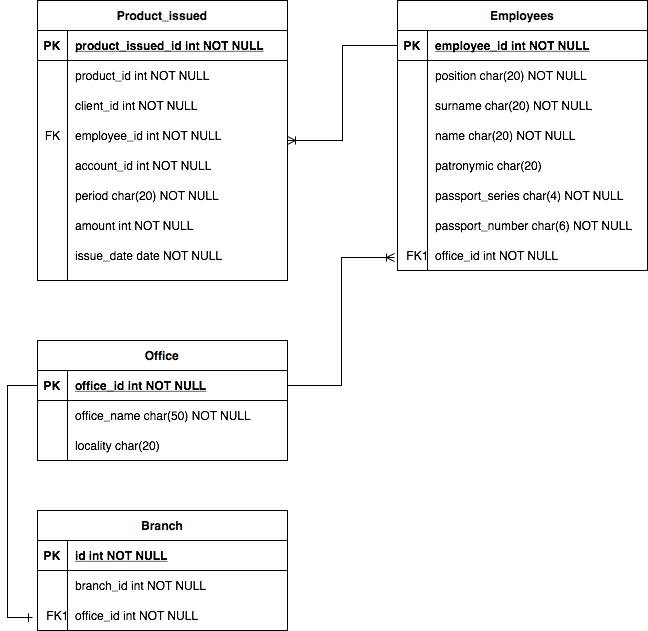

The diagram above was exported from draw.io. Its source (the exported page's mxGraphModel, read from the mxfile embedded in the PNG):
<mxGraphModel dx="946" dy="662" grid="1" gridSize="10" guides="1" tooltips="1" connect="1" arrows="1" fold="1" page="1" pageScale="1" pageWidth="827" pageHeight="1169" math="0" shadow="0">
  <root>
    <mxCell id="ZzgTDzqTHLlvL7urz3IK-0" />
    <mxCell id="ZzgTDzqTHLlvL7urz3IK-1" parent="ZzgTDzqTHLlvL7urz3IK-0" />
    <mxCell id="MpdYkL4OdbHH0NnG_w3R-0" value="Product_issued" style="shape=table;startSize=30;container=1;collapsible=1;childLayout=tableLayout;fixedRows=1;rowLines=0;fontStyle=1;align=center;resizeLast=1;" parent="ZzgTDzqTHLlvL7urz3IK-1" vertex="1">
      <mxGeometry x="70" y="80" width="250" height="280" as="geometry" />
    </mxCell>
    <mxCell id="MpdYkL4OdbHH0NnG_w3R-1" value="" style="shape=partialRectangle;collapsible=0;dropTarget=0;pointerEvents=0;fillColor=none;points=[[0,0.5],[1,0.5]];portConstraint=eastwest;top=0;left=0;right=0;bottom=1;" parent="MpdYkL4OdbHH0NnG_w3R-0" vertex="1">
      <mxGeometry y="30" width="250" height="30" as="geometry" />
    </mxCell>
    <mxCell id="MpdYkL4OdbHH0NnG_w3R-2" value="PK" style="shape=partialRectangle;overflow=hidden;connectable=0;fillColor=none;top=0;left=0;bottom=0;right=0;fontStyle=1;" parent="MpdYkL4OdbHH0NnG_w3R-1" vertex="1">
      <mxGeometry width="30" height="30" as="geometry">
        <mxRectangle width="30" height="30" as="alternateBounds" />
      </mxGeometry>
    </mxCell>
    <mxCell id="MpdYkL4OdbHH0NnG_w3R-3" value="product_issued_id int NOT NULL " style="shape=partialRectangle;overflow=hidden;connectable=0;fillColor=none;top=0;left=0;bottom=0;right=0;align=left;spacingLeft=6;fontStyle=5;" parent="MpdYkL4OdbHH0NnG_w3R-1" vertex="1">
      <mxGeometry x="30" width="220" height="30" as="geometry">
        <mxRectangle width="220" height="30" as="alternateBounds" />
      </mxGeometry>
    </mxCell>
    <mxCell id="MpdYkL4OdbHH0NnG_w3R-4" value="" style="shape=partialRectangle;collapsible=0;dropTarget=0;pointerEvents=0;fillColor=none;points=[[0,0.5],[1,0.5]];portConstraint=eastwest;top=0;left=0;right=0;bottom=0;" parent="MpdYkL4OdbHH0NnG_w3R-0" vertex="1">
      <mxGeometry y="60" width="250" height="30" as="geometry" />
    </mxCell>
    <mxCell id="MpdYkL4OdbHH0NnG_w3R-5" value="" style="shape=partialRectangle;overflow=hidden;connectable=0;fillColor=none;top=0;left=0;bottom=0;right=0;" parent="MpdYkL4OdbHH0NnG_w3R-4" vertex="1">
      <mxGeometry width="30" height="30" as="geometry">
        <mxRectangle width="30" height="30" as="alternateBounds" />
      </mxGeometry>
    </mxCell>
    <mxCell id="MpdYkL4OdbHH0NnG_w3R-6" value="" style="shape=partialRectangle;overflow=hidden;connectable=0;fillColor=none;top=0;left=0;bottom=0;right=0;align=left;spacingLeft=6;" parent="MpdYkL4OdbHH0NnG_w3R-4" vertex="1">
      <mxGeometry x="30" width="220" height="30" as="geometry">
        <mxRectangle width="220" height="30" as="alternateBounds" />
      </mxGeometry>
    </mxCell>
    <mxCell id="MpdYkL4OdbHH0NnG_w3R-7" value="" style="shape=partialRectangle;collapsible=0;dropTarget=0;pointerEvents=0;fillColor=none;points=[[0,0.5],[1,0.5]];portConstraint=eastwest;top=0;left=0;right=0;bottom=0;" parent="MpdYkL4OdbHH0NnG_w3R-0" vertex="1">
      <mxGeometry y="90" width="250" height="30" as="geometry" />
    </mxCell>
    <mxCell id="MpdYkL4OdbHH0NnG_w3R-8" value="" style="shape=partialRectangle;overflow=hidden;connectable=0;fillColor=none;top=0;left=0;bottom=0;right=0;" parent="MpdYkL4OdbHH0NnG_w3R-7" vertex="1">
      <mxGeometry width="30" height="30" as="geometry">
        <mxRectangle width="30" height="30" as="alternateBounds" />
      </mxGeometry>
    </mxCell>
    <mxCell id="MpdYkL4OdbHH0NnG_w3R-9" value="" style="shape=partialRectangle;overflow=hidden;connectable=0;fillColor=none;top=0;left=0;bottom=0;right=0;align=left;spacingLeft=6;" parent="MpdYkL4OdbHH0NnG_w3R-7" vertex="1">
      <mxGeometry x="30" width="220" height="30" as="geometry">
        <mxRectangle width="220" height="30" as="alternateBounds" />
      </mxGeometry>
    </mxCell>
    <mxCell id="MpdYkL4OdbHH0NnG_w3R-10" value="product_id int NOT NULL" style="shape=partialRectangle;overflow=hidden;connectable=0;fillColor=none;top=0;left=0;bottom=0;right=0;align=left;spacingLeft=6;" parent="ZzgTDzqTHLlvL7urz3IK-1" vertex="1">
      <mxGeometry x="100" y="140" width="220" height="30" as="geometry" />
    </mxCell>
    <mxCell id="MpdYkL4OdbHH0NnG_w3R-11" value="client_id int NOT NULL" style="shape=partialRectangle;overflow=hidden;connectable=0;fillColor=none;top=0;left=0;bottom=0;right=0;align=left;spacingLeft=6;" parent="ZzgTDzqTHLlvL7urz3IK-1" vertex="1">
      <mxGeometry x="100" y="170" width="220" height="30" as="geometry" />
    </mxCell>
    <mxCell id="MpdYkL4OdbHH0NnG_w3R-12" value="employee_id int NOT NULL" style="shape=partialRectangle;overflow=hidden;connectable=0;fillColor=none;top=0;left=0;bottom=0;right=0;align=left;spacingLeft=6;" parent="ZzgTDzqTHLlvL7urz3IK-1" vertex="1">
      <mxGeometry x="100" y="200" width="220" height="30" as="geometry" />
    </mxCell>
    <mxCell id="MpdYkL4OdbHH0NnG_w3R-13" value="account_id int NOT NULL" style="shape=partialRectangle;overflow=hidden;connectable=0;fillColor=none;top=0;left=0;bottom=0;right=0;align=left;spacingLeft=6;" parent="ZzgTDzqTHLlvL7urz3IK-1" vertex="1">
      <mxGeometry x="100" y="230" width="220" height="30" as="geometry" />
    </mxCell>
    <mxCell id="MpdYkL4OdbHH0NnG_w3R-14" value="period char(20) NOT NULL" style="shape=partialRectangle;overflow=hidden;connectable=0;fillColor=none;top=0;left=0;bottom=0;right=0;align=left;spacingLeft=6;" parent="ZzgTDzqTHLlvL7urz3IK-1" vertex="1">
      <mxGeometry x="100" y="260" width="220" height="30" as="geometry">
        <mxRectangle width="220" height="30" as="alternateBounds" />
      </mxGeometry>
    </mxCell>
    <mxCell id="MpdYkL4OdbHH0NnG_w3R-15" value="amount int NOT NULL" style="shape=partialRectangle;overflow=hidden;connectable=0;fillColor=none;top=0;left=0;bottom=0;right=0;align=left;spacingLeft=6;" parent="ZzgTDzqTHLlvL7urz3IK-1" vertex="1">
      <mxGeometry x="100" y="290" width="220" height="30" as="geometry" />
    </mxCell>
    <mxCell id="MpdYkL4OdbHH0NnG_w3R-16" value="issue_date date NOT NULL" style="shape=partialRectangle;overflow=hidden;connectable=0;fillColor=none;top=0;left=0;bottom=0;right=0;align=left;spacingLeft=6;" parent="ZzgTDzqTHLlvL7urz3IK-1" vertex="1">
      <mxGeometry x="100" y="320" width="220" height="30" as="geometry" />
    </mxCell>
    <mxCell id="MpdYkL4OdbHH0NnG_w3R-17" value="FK" style="text;html=1;align=center;verticalAlign=middle;resizable=0;points=[];autosize=1;strokeColor=none;fillColor=none;" parent="ZzgTDzqTHLlvL7urz3IK-1" vertex="1">
      <mxGeometry x="70" y="205" width="30" height="20" as="geometry" />
    </mxCell>
    <mxCell id="MpdYkL4OdbHH0NnG_w3R-18" value="Employees" style="shape=table;startSize=30;container=1;collapsible=1;childLayout=tableLayout;fixedRows=1;rowLines=0;fontStyle=1;align=center;resizeLast=1;" parent="ZzgTDzqTHLlvL7urz3IK-1" vertex="1">
      <mxGeometry x="430" y="80" width="250" height="270" as="geometry" />
    </mxCell>
    <mxCell id="MpdYkL4OdbHH0NnG_w3R-19" value="" style="shape=partialRectangle;collapsible=0;dropTarget=0;pointerEvents=0;fillColor=none;points=[[0,0.5],[1,0.5]];portConstraint=eastwest;top=0;left=0;right=0;bottom=1;" parent="MpdYkL4OdbHH0NnG_w3R-18" vertex="1">
      <mxGeometry y="30" width="250" height="30" as="geometry" />
    </mxCell>
    <mxCell id="MpdYkL4OdbHH0NnG_w3R-20" value="PK" style="shape=partialRectangle;overflow=hidden;connectable=0;fillColor=none;top=0;left=0;bottom=0;right=0;fontStyle=1;" parent="MpdYkL4OdbHH0NnG_w3R-19" vertex="1">
      <mxGeometry width="30" height="30" as="geometry">
        <mxRectangle width="30" height="30" as="alternateBounds" />
      </mxGeometry>
    </mxCell>
    <mxCell id="MpdYkL4OdbHH0NnG_w3R-21" value="employee_id int NOT NULL " style="shape=partialRectangle;overflow=hidden;connectable=0;fillColor=none;top=0;left=0;bottom=0;right=0;align=left;spacingLeft=6;fontStyle=5;" parent="MpdYkL4OdbHH0NnG_w3R-19" vertex="1">
      <mxGeometry x="30" width="220" height="30" as="geometry">
        <mxRectangle width="220" height="30" as="alternateBounds" />
      </mxGeometry>
    </mxCell>
    <mxCell id="MpdYkL4OdbHH0NnG_w3R-22" value="" style="shape=partialRectangle;collapsible=0;dropTarget=0;pointerEvents=0;fillColor=none;points=[[0,0.5],[1,0.5]];portConstraint=eastwest;top=0;left=0;right=0;bottom=0;" parent="MpdYkL4OdbHH0NnG_w3R-18" vertex="1">
      <mxGeometry y="60" width="250" height="30" as="geometry" />
    </mxCell>
    <mxCell id="MpdYkL4OdbHH0NnG_w3R-23" value="" style="shape=partialRectangle;overflow=hidden;connectable=0;fillColor=none;top=0;left=0;bottom=0;right=0;" parent="MpdYkL4OdbHH0NnG_w3R-22" vertex="1">
      <mxGeometry width="30" height="30" as="geometry">
        <mxRectangle width="30" height="30" as="alternateBounds" />
      </mxGeometry>
    </mxCell>
    <mxCell id="MpdYkL4OdbHH0NnG_w3R-24" value="" style="shape=partialRectangle;overflow=hidden;connectable=0;fillColor=none;top=0;left=0;bottom=0;right=0;align=left;spacingLeft=6;" parent="MpdYkL4OdbHH0NnG_w3R-22" vertex="1">
      <mxGeometry x="30" width="220" height="30" as="geometry">
        <mxRectangle width="220" height="30" as="alternateBounds" />
      </mxGeometry>
    </mxCell>
    <mxCell id="MpdYkL4OdbHH0NnG_w3R-25" value="" style="shape=partialRectangle;collapsible=0;dropTarget=0;pointerEvents=0;fillColor=none;points=[[0,0.5],[1,0.5]];portConstraint=eastwest;top=0;left=0;right=0;bottom=0;" parent="MpdYkL4OdbHH0NnG_w3R-18" vertex="1">
      <mxGeometry y="90" width="250" height="30" as="geometry" />
    </mxCell>
    <mxCell id="MpdYkL4OdbHH0NnG_w3R-26" value="" style="shape=partialRectangle;overflow=hidden;connectable=0;fillColor=none;top=0;left=0;bottom=0;right=0;" parent="MpdYkL4OdbHH0NnG_w3R-25" vertex="1">
      <mxGeometry width="30" height="30" as="geometry">
        <mxRectangle width="30" height="30" as="alternateBounds" />
      </mxGeometry>
    </mxCell>
    <mxCell id="MpdYkL4OdbHH0NnG_w3R-27" value="" style="shape=partialRectangle;overflow=hidden;connectable=0;fillColor=none;top=0;left=0;bottom=0;right=0;align=left;spacingLeft=6;" parent="MpdYkL4OdbHH0NnG_w3R-25" vertex="1">
      <mxGeometry x="30" width="220" height="30" as="geometry">
        <mxRectangle width="220" height="30" as="alternateBounds" />
      </mxGeometry>
    </mxCell>
    <mxCell id="MpdYkL4OdbHH0NnG_w3R-28" value="position char(20) NOT NULL" style="shape=partialRectangle;overflow=hidden;connectable=0;fillColor=none;top=0;left=0;bottom=0;right=0;align=left;spacingLeft=6;" parent="ZzgTDzqTHLlvL7urz3IK-1" vertex="1">
      <mxGeometry x="460" y="140" width="220" height="30" as="geometry">
        <mxRectangle width="220" height="30" as="alternateBounds" />
      </mxGeometry>
    </mxCell>
    <mxCell id="MpdYkL4OdbHH0NnG_w3R-29" value="surname char(20) NOT NULL" style="shape=partialRectangle;overflow=hidden;connectable=0;fillColor=none;top=0;left=0;bottom=0;right=0;align=left;spacingLeft=6;" parent="ZzgTDzqTHLlvL7urz3IK-1" vertex="1">
      <mxGeometry x="460" y="170" width="220" height="30" as="geometry">
        <mxRectangle width="220" height="30" as="alternateBounds" />
      </mxGeometry>
    </mxCell>
    <mxCell id="MpdYkL4OdbHH0NnG_w3R-30" value="name char(20) NOT NULL" style="shape=partialRectangle;overflow=hidden;connectable=0;fillColor=none;top=0;left=0;bottom=0;right=0;align=left;spacingLeft=6;" parent="ZzgTDzqTHLlvL7urz3IK-1" vertex="1">
      <mxGeometry x="460" y="200" width="220" height="30" as="geometry">
        <mxRectangle width="220" height="30" as="alternateBounds" />
      </mxGeometry>
    </mxCell>
    <mxCell id="MpdYkL4OdbHH0NnG_w3R-31" value="patronymic char(20) " style="shape=partialRectangle;overflow=hidden;connectable=0;fillColor=none;top=0;left=0;bottom=0;right=0;align=left;spacingLeft=6;" parent="ZzgTDzqTHLlvL7urz3IK-1" vertex="1">
      <mxGeometry x="460" y="230" width="220" height="30" as="geometry">
        <mxRectangle width="220" height="30" as="alternateBounds" />
      </mxGeometry>
    </mxCell>
    <mxCell id="MpdYkL4OdbHH0NnG_w3R-32" value="passport_series char(4) NOT NULL" style="shape=partialRectangle;overflow=hidden;connectable=0;fillColor=none;top=0;left=0;bottom=0;right=0;align=left;spacingLeft=6;" parent="ZzgTDzqTHLlvL7urz3IK-1" vertex="1">
      <mxGeometry x="460" y="260" width="220" height="30" as="geometry">
        <mxRectangle width="220" height="30" as="alternateBounds" />
      </mxGeometry>
    </mxCell>
    <mxCell id="MpdYkL4OdbHH0NnG_w3R-33" value="passport_number char(6) NOT NULL" style="shape=partialRectangle;overflow=hidden;connectable=0;fillColor=none;top=0;left=0;bottom=0;right=0;align=left;spacingLeft=6;" parent="ZzgTDzqTHLlvL7urz3IK-1" vertex="1">
      <mxGeometry x="460" y="290" width="220" height="30" as="geometry">
        <mxRectangle width="220" height="30" as="alternateBounds" />
      </mxGeometry>
    </mxCell>
    <mxCell id="MpdYkL4OdbHH0NnG_w3R-34" value="office_id int NOT NULL" style="shape=partialRectangle;overflow=hidden;connectable=0;fillColor=none;top=0;left=0;bottom=0;right=0;align=left;spacingLeft=6;" parent="ZzgTDzqTHLlvL7urz3IK-1" vertex="1">
      <mxGeometry x="460" y="320" width="220" height="30" as="geometry" />
    </mxCell>
    <mxCell id="MpdYkL4OdbHH0NnG_w3R-35" value="FK1" style="text;html=1;align=center;verticalAlign=middle;resizable=0;points=[];autosize=1;strokeColor=none;fillColor=none;" parent="ZzgTDzqTHLlvL7urz3IK-1" vertex="1">
      <mxGeometry x="430" y="325" width="40" height="20" as="geometry" />
    </mxCell>
    <mxCell id="MpdYkL4OdbHH0NnG_w3R-36" value="" style="edgeStyle=elbowEdgeStyle;fontSize=12;html=1;endArrow=ERoneToMany;rounded=0;exitX=0;exitY=0.5;exitDx=0;exitDy=0;" parent="ZzgTDzqTHLlvL7urz3IK-1" source="MpdYkL4OdbHH0NnG_w3R-19" edge="1">
      <mxGeometry width="100" height="100" relative="1" as="geometry">
        <mxPoint x="360" y="370" as="sourcePoint" />
        <mxPoint x="320" y="220" as="targetPoint" />
      </mxGeometry>
    </mxCell>
    <mxCell id="MpdYkL4OdbHH0NnG_w3R-37" value="Office" style="shape=table;startSize=30;container=1;collapsible=1;childLayout=tableLayout;fixedRows=1;rowLines=0;fontStyle=1;align=center;resizeLast=1;" parent="ZzgTDzqTHLlvL7urz3IK-1" vertex="1">
      <mxGeometry x="70" y="420" width="250" height="120" as="geometry" />
    </mxCell>
    <mxCell id="MpdYkL4OdbHH0NnG_w3R-38" value="" style="shape=partialRectangle;collapsible=0;dropTarget=0;pointerEvents=0;fillColor=none;points=[[0,0.5],[1,0.5]];portConstraint=eastwest;top=0;left=0;right=0;bottom=1;" parent="MpdYkL4OdbHH0NnG_w3R-37" vertex="1">
      <mxGeometry y="30" width="250" height="30" as="geometry" />
    </mxCell>
    <mxCell id="MpdYkL4OdbHH0NnG_w3R-39" value="PK" style="shape=partialRectangle;overflow=hidden;connectable=0;fillColor=none;top=0;left=0;bottom=0;right=0;fontStyle=1;" parent="MpdYkL4OdbHH0NnG_w3R-38" vertex="1">
      <mxGeometry width="30" height="30" as="geometry">
        <mxRectangle width="30" height="30" as="alternateBounds" />
      </mxGeometry>
    </mxCell>
    <mxCell id="MpdYkL4OdbHH0NnG_w3R-40" value="office_id int NOT NULL " style="shape=partialRectangle;overflow=hidden;connectable=0;fillColor=none;top=0;left=0;bottom=0;right=0;align=left;spacingLeft=6;fontStyle=5;" parent="MpdYkL4OdbHH0NnG_w3R-38" vertex="1">
      <mxGeometry x="30" width="220" height="30" as="geometry">
        <mxRectangle width="220" height="30" as="alternateBounds" />
      </mxGeometry>
    </mxCell>
    <mxCell id="MpdYkL4OdbHH0NnG_w3R-41" value="" style="shape=partialRectangle;collapsible=0;dropTarget=0;pointerEvents=0;fillColor=none;points=[[0,0.5],[1,0.5]];portConstraint=eastwest;top=0;left=0;right=0;bottom=0;" parent="MpdYkL4OdbHH0NnG_w3R-37" vertex="1">
      <mxGeometry y="60" width="250" height="30" as="geometry" />
    </mxCell>
    <mxCell id="MpdYkL4OdbHH0NnG_w3R-42" value="" style="shape=partialRectangle;overflow=hidden;connectable=0;fillColor=none;top=0;left=0;bottom=0;right=0;" parent="MpdYkL4OdbHH0NnG_w3R-41" vertex="1">
      <mxGeometry width="30" height="30" as="geometry">
        <mxRectangle width="30" height="30" as="alternateBounds" />
      </mxGeometry>
    </mxCell>
    <mxCell id="MpdYkL4OdbHH0NnG_w3R-43" value="" style="shape=partialRectangle;overflow=hidden;connectable=0;fillColor=none;top=0;left=0;bottom=0;right=0;align=left;spacingLeft=6;" parent="MpdYkL4OdbHH0NnG_w3R-41" vertex="1">
      <mxGeometry x="30" width="220" height="30" as="geometry">
        <mxRectangle width="220" height="30" as="alternateBounds" />
      </mxGeometry>
    </mxCell>
    <mxCell id="MpdYkL4OdbHH0NnG_w3R-44" value="" style="shape=partialRectangle;collapsible=0;dropTarget=0;pointerEvents=0;fillColor=none;points=[[0,0.5],[1,0.5]];portConstraint=eastwest;top=0;left=0;right=0;bottom=0;" parent="MpdYkL4OdbHH0NnG_w3R-37" vertex="1">
      <mxGeometry y="90" width="250" height="30" as="geometry" />
    </mxCell>
    <mxCell id="MpdYkL4OdbHH0NnG_w3R-45" value="" style="shape=partialRectangle;overflow=hidden;connectable=0;fillColor=none;top=0;left=0;bottom=0;right=0;" parent="MpdYkL4OdbHH0NnG_w3R-44" vertex="1">
      <mxGeometry width="30" height="30" as="geometry">
        <mxRectangle width="30" height="30" as="alternateBounds" />
      </mxGeometry>
    </mxCell>
    <mxCell id="MpdYkL4OdbHH0NnG_w3R-46" value="" style="shape=partialRectangle;overflow=hidden;connectable=0;fillColor=none;top=0;left=0;bottom=0;right=0;align=left;spacingLeft=6;" parent="MpdYkL4OdbHH0NnG_w3R-44" vertex="1">
      <mxGeometry x="30" width="220" height="30" as="geometry">
        <mxRectangle width="220" height="30" as="alternateBounds" />
      </mxGeometry>
    </mxCell>
    <mxCell id="MpdYkL4OdbHH0NnG_w3R-47" value="locality char(20) " style="shape=partialRectangle;overflow=hidden;connectable=0;fillColor=none;top=0;left=0;bottom=0;right=0;align=left;spacingLeft=6;" parent="ZzgTDzqTHLlvL7urz3IK-1" vertex="1">
      <mxGeometry x="100" y="510" width="220" height="30" as="geometry">
        <mxRectangle width="220" height="30" as="alternateBounds" />
      </mxGeometry>
    </mxCell>
    <mxCell id="MpdYkL4OdbHH0NnG_w3R-48" value="office_name char(50) NOT NULL" style="shape=partialRectangle;overflow=hidden;connectable=0;fillColor=none;top=0;left=0;bottom=0;right=0;align=left;spacingLeft=6;" parent="ZzgTDzqTHLlvL7urz3IK-1" vertex="1">
      <mxGeometry x="100" y="480" width="220" height="30" as="geometry">
        <mxRectangle width="220" height="30" as="alternateBounds" />
      </mxGeometry>
    </mxCell>
    <mxCell id="MpdYkL4OdbHH0NnG_w3R-49" value="" style="edgeStyle=elbowEdgeStyle;fontSize=12;html=1;endArrow=ERoneToMany;rounded=0;exitX=1;exitY=0.5;exitDx=0;exitDy=0;entryX=-0.075;entryY=0.6;entryDx=0;entryDy=0;entryPerimeter=0;" parent="ZzgTDzqTHLlvL7urz3IK-1" source="MpdYkL4OdbHH0NnG_w3R-38" target="MpdYkL4OdbHH0NnG_w3R-35" edge="1">
      <mxGeometry width="100" height="100" relative="1" as="geometry">
        <mxPoint x="360" y="330" as="sourcePoint" />
        <mxPoint x="460" y="230" as="targetPoint" />
      </mxGeometry>
    </mxCell>
    <mxCell id="yZUuv0YYX9Rr_hlgWh0x-0" value="Branch" style="shape=table;startSize=30;container=1;collapsible=1;childLayout=tableLayout;fixedRows=1;rowLines=0;fontStyle=1;align=center;resizeLast=1;" parent="ZzgTDzqTHLlvL7urz3IK-1" vertex="1">
      <mxGeometry x="70" y="590" width="250" height="120" as="geometry" />
    </mxCell>
    <mxCell id="yZUuv0YYX9Rr_hlgWh0x-1" value="" style="shape=partialRectangle;collapsible=0;dropTarget=0;pointerEvents=0;fillColor=none;points=[[0,0.5],[1,0.5]];portConstraint=eastwest;top=0;left=0;right=0;bottom=1;" parent="yZUuv0YYX9Rr_hlgWh0x-0" vertex="1">
      <mxGeometry y="30" width="250" height="30" as="geometry" />
    </mxCell>
    <mxCell id="yZUuv0YYX9Rr_hlgWh0x-2" value="PK" style="shape=partialRectangle;overflow=hidden;connectable=0;fillColor=none;top=0;left=0;bottom=0;right=0;fontStyle=1;" parent="yZUuv0YYX9Rr_hlgWh0x-1" vertex="1">
      <mxGeometry width="30" height="30" as="geometry">
        <mxRectangle width="30" height="30" as="alternateBounds" />
      </mxGeometry>
    </mxCell>
    <mxCell id="yZUuv0YYX9Rr_hlgWh0x-3" value="id int NOT NULL " style="shape=partialRectangle;overflow=hidden;connectable=0;fillColor=none;top=0;left=0;bottom=0;right=0;align=left;spacingLeft=6;fontStyle=5;" parent="yZUuv0YYX9Rr_hlgWh0x-1" vertex="1">
      <mxGeometry x="30" width="220" height="30" as="geometry">
        <mxRectangle width="220" height="30" as="alternateBounds" />
      </mxGeometry>
    </mxCell>
    <mxCell id="yZUuv0YYX9Rr_hlgWh0x-4" value="" style="shape=partialRectangle;collapsible=0;dropTarget=0;pointerEvents=0;fillColor=none;points=[[0,0.5],[1,0.5]];portConstraint=eastwest;top=0;left=0;right=0;bottom=0;" parent="yZUuv0YYX9Rr_hlgWh0x-0" vertex="1">
      <mxGeometry y="60" width="250" height="30" as="geometry" />
    </mxCell>
    <mxCell id="yZUuv0YYX9Rr_hlgWh0x-5" value="" style="shape=partialRectangle;overflow=hidden;connectable=0;fillColor=none;top=0;left=0;bottom=0;right=0;" parent="yZUuv0YYX9Rr_hlgWh0x-4" vertex="1">
      <mxGeometry width="30" height="30" as="geometry">
        <mxRectangle width="30" height="30" as="alternateBounds" />
      </mxGeometry>
    </mxCell>
    <mxCell id="yZUuv0YYX9Rr_hlgWh0x-6" value="" style="shape=partialRectangle;overflow=hidden;connectable=0;fillColor=none;top=0;left=0;bottom=0;right=0;align=left;spacingLeft=6;" parent="yZUuv0YYX9Rr_hlgWh0x-4" vertex="1">
      <mxGeometry x="30" width="220" height="30" as="geometry">
        <mxRectangle width="220" height="30" as="alternateBounds" />
      </mxGeometry>
    </mxCell>
    <mxCell id="yZUuv0YYX9Rr_hlgWh0x-7" value="" style="shape=partialRectangle;collapsible=0;dropTarget=0;pointerEvents=0;fillColor=none;points=[[0,0.5],[1,0.5]];portConstraint=eastwest;top=0;left=0;right=0;bottom=0;" parent="yZUuv0YYX9Rr_hlgWh0x-0" vertex="1">
      <mxGeometry y="90" width="250" height="30" as="geometry" />
    </mxCell>
    <mxCell id="yZUuv0YYX9Rr_hlgWh0x-8" value="" style="shape=partialRectangle;overflow=hidden;connectable=0;fillColor=none;top=0;left=0;bottom=0;right=0;" parent="yZUuv0YYX9Rr_hlgWh0x-7" vertex="1">
      <mxGeometry width="30" height="30" as="geometry">
        <mxRectangle width="30" height="30" as="alternateBounds" />
      </mxGeometry>
    </mxCell>
    <mxCell id="yZUuv0YYX9Rr_hlgWh0x-9" value="" style="shape=partialRectangle;overflow=hidden;connectable=0;fillColor=none;top=0;left=0;bottom=0;right=0;align=left;spacingLeft=6;" parent="yZUuv0YYX9Rr_hlgWh0x-7" vertex="1">
      <mxGeometry x="30" width="220" height="30" as="geometry">
        <mxRectangle width="220" height="30" as="alternateBounds" />
      </mxGeometry>
    </mxCell>
    <mxCell id="yZUuv0YYX9Rr_hlgWh0x-10" value="branch_id int NOT NULL" style="shape=partialRectangle;overflow=hidden;connectable=0;fillColor=none;top=0;left=0;bottom=0;right=0;align=left;spacingLeft=6;" parent="ZzgTDzqTHLlvL7urz3IK-1" vertex="1">
      <mxGeometry x="100" y="650" width="220" height="30" as="geometry" />
    </mxCell>
    <mxCell id="yZUuv0YYX9Rr_hlgWh0x-11" value="office_id int NOT NULL" style="shape=partialRectangle;overflow=hidden;connectable=0;fillColor=none;top=0;left=0;bottom=0;right=0;align=left;spacingLeft=6;" parent="ZzgTDzqTHLlvL7urz3IK-1" vertex="1">
      <mxGeometry x="100" y="680" width="220" height="30" as="geometry" />
    </mxCell>
    <mxCell id="yZUuv0YYX9Rr_hlgWh0x-12" value="FK1" style="text;html=1;align=center;verticalAlign=middle;resizable=0;points=[];autosize=1;strokeColor=none;fillColor=none;" parent="ZzgTDzqTHLlvL7urz3IK-1" vertex="1">
      <mxGeometry x="70" y="685" width="40" height="20" as="geometry" />
    </mxCell>
    <mxCell id="RHNDw-e2LyOpexFIvmep-0" value="" style="edgeStyle=elbowEdgeStyle;fontSize=12;html=1;endArrow=ERone;rounded=0;exitX=0;exitY=0.5;exitDx=0;exitDy=0;entryX=-0.125;entryY=0.6;entryDx=0;entryDy=0;entryPerimeter=0;endFill=0;" parent="ZzgTDzqTHLlvL7urz3IK-1" source="MpdYkL4OdbHH0NnG_w3R-38" target="yZUuv0YYX9Rr_hlgWh0x-12" edge="1">
      <mxGeometry width="100" height="100" relative="1" as="geometry">
        <mxPoint x="360" y="500" as="sourcePoint" />
        <mxPoint x="460" y="400" as="targetPoint" />
        <Array as="points">
          <mxPoint x="40" y="580" />
        </Array>
      </mxGeometry>
    </mxCell>
  </root>
</mxGraphModel>